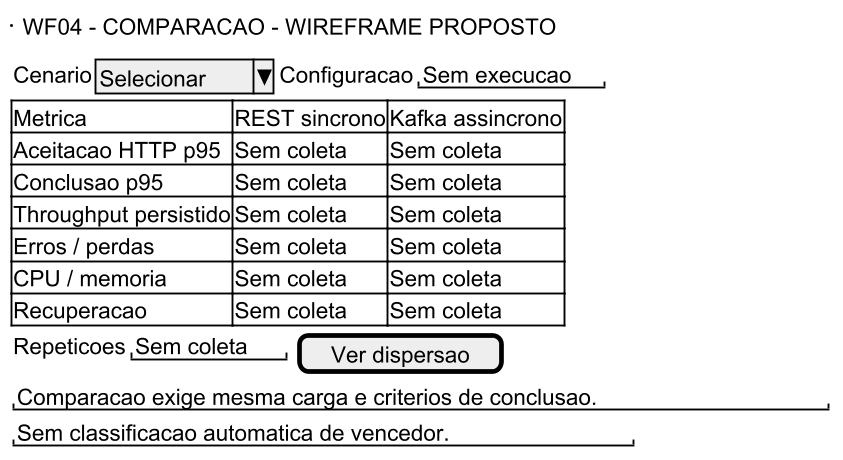

The diagram above was rendered by PlantUML. Its source (embedded in the PNG):
@startsalt
skinparam dpi 180
{
{^WF04 - COMPARACAO - WIREFRAME PROPOSTO}
{ Cenario | ^Selecionar^ | Configuracao | "Sem execucao" }
{# Metrica | REST sincrono | Kafka assincrono
 Aceitacao HTTP p95 | Sem coleta | Sem coleta
 Conclusao p95 | Sem coleta | Sem coleta
 Throughput persistido | Sem coleta | Sem coleta
 Erros / perdas | Sem coleta | Sem coleta
 CPU / memoria | Sem coleta | Sem coleta
 Recuperacao | Sem coleta | Sem coleta
}
{ Repeticoes | "Sem coleta" | [Ver dispersao] }
"Comparacao exige mesma carga e criterios de conclusao."
"Sem classificacao automatica de vencedor."
}
@endsalt